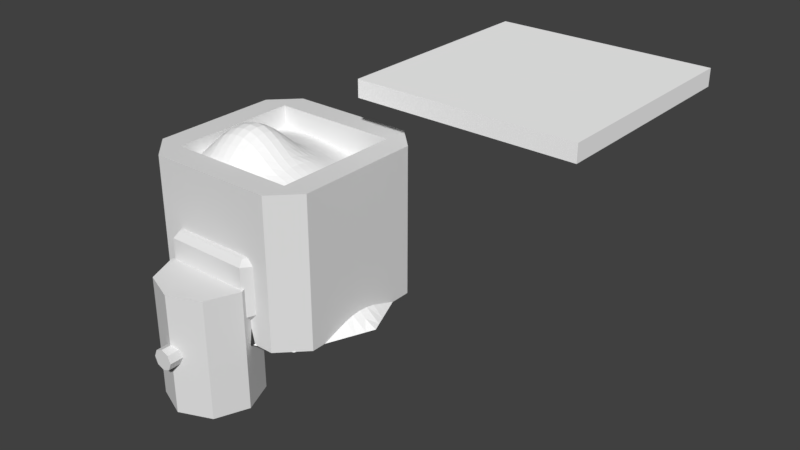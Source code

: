# Source: GO_Handheld.blend  (saved by Blender 2.77.0; exported with 4.5.12 LTS)
import bpy
from mathutils import Matrix  # noqa: F401  (used for matrix-valued properties, if any)

bpy.ops.wm.read_factory_settings(use_empty=True)
scene = bpy.context.scene
scene.name = 'Scene'

# ---- collections
col_collection_1 = bpy.data.collections.new('Collection 1'); scene.collection.children.link(col_collection_1)

# ---- materials (node trees are filled in below, after node groups)
mat_whiteboard = bpy.data.materials.new('whiteboard')
mat_whiteboard.alpha_threshold = 0.0
mat_whiteboard.roughness = 0.5
mat_wood = bpy.data.materials.new('wood')
mat_brush = bpy.data.materials.new('brush')
mat_brush.alpha_threshold = 0.0
mat_brush.roughness = 0.5

# ---- material node trees
mat_whiteboard.use_nodes = True; mat_whiteboard.node_tree.nodes.clear()
_N = mat_whiteboard.node_tree.nodes; _L = mat_whiteboard.node_tree.links
n0 = _N.new('ShaderNodeOutputMaterial'); n0.name = 'Material Output'; n0.location = (300, 300)
n1 = _N.new('ShaderNodeBsdfDiffuse'); n1.name = 'Diffuse BSDF'; n1.location = (10, 300)
n1.inputs[0].default_value = (1.0, 1.0, 1.0, 1.0)
_L.new(n1.outputs[0], n0.inputs[0])
n0.is_active_output = True
mat_brush.use_nodes = True; mat_brush.node_tree.nodes.clear()
_N = mat_brush.node_tree.nodes; _L = mat_brush.node_tree.links
n0 = _N.new('ShaderNodeOutputMaterial'); n0.name = 'Material Output'; n0.location = (300, 300)
n1 = _N.new('ShaderNodeBsdfDiffuse'); n1.name = 'Diffuse BSDF'; n1.location = (10, 300)
n1.inputs[0].default_value = (0.04203, 0.04203, 0.04203, 1.0)
_L.new(n1.outputs[0], n0.inputs[0])
n0.is_active_output = True

# ---- world
world_world = bpy.data.worlds.new('World'); scene.world = world_world
world_world.color = (0.05088, 0.05088, 0.05088)
world_world.use_sun_shadow = False
world_world.sun_shadow_jitter_overblur = 0.0
world_world.cycles.sampling_method = 'MANUAL'

# ---- meshes
me_cone = bpy.data.meshes.new('Cone')
me_cone.from_pydata([(-3.725e-09, 0.0, 0.0), (0.05296, 0.9662, 0.0), (0.7601, 0.6733, 0.0), (1.053, -0.03383, 0.0), (0.7601, -0.7409, 0.0), (0.05296, -1.034, 0.0), (-0.6541, -0.7409, 0.0), (-0.947, -0.03383, 0.0), (-0.6541, 0.6733, 0.0), (-0.6541, 0.6733, 4.482e-05), (-0.947, -0.03383, 4.482e-05), (-0.6541, -0.7409, 4.482e-05), (0.05296, -1.034, 4.482e-05), (0.76, -0.7409, 4.482e-05), (1.053, -0.03383, 4.482e-05), (0.76, 0.6733, 4.482e-05), (0.05296, 0.9662, 4.482e-05), (-0.6907, 0.5849, 4.482e-05), (-0.7274, 0.4965, 4.482e-05), (-0.764, 0.4081, 4.482e-05), (-0.8006, 0.3197, 4.482e-05), (-0.5657, 0.7099, 4.482e-05), (-0.5712, 0.5903, 0.1094), (-0.5852, 0.4751, 0.2051), (-0.6109, 0.3653, 0.2735), (-0.6476, 0.2594, 0.3008), (-0.4774, 0.7465, 4.482e-05), (-0.4575, 0.6029, 0.2051), (-0.4601, 0.4704, 0.3935), (-0.4797, 0.342, 0.5487), (-0.5175, 0.2163, 0.6134), (-0.389, 0.7831, 4.482e-05), (-0.3499, 0.6264, 0.2735), (-0.3409, 0.4808, 0.5487), (-0.3417, 0.3256, 0.7675), (-0.3715, 0.1688, 0.8509), (-0.9104, -0.1222, 4.482e-05), (-0.8738, -0.2106, 4.482e-05), (-0.8372, -0.299, 4.482e-05), (-0.8006, -0.3874, 4.482e-05), (-0.9104, 0.05456, 4.482e-05), (-0.8296, -0.0338, 0.1094), (-0.7576, -0.1216, 0.2051), (-0.6971, -0.2119, 0.2735), (-0.6476, -0.31, 0.3008), (-0.8738, 0.1429, 4.482e-05), (-0.7576, 0.05909, 0.2051), (-0.6624, -0.01818, 0.3935), (-0.5815, -0.1002, 0.5487), (-0.5175, -0.205, 0.6134), (-0.8372, 0.2313, 4.482e-05), (-0.6971, 0.1573, 0.2735), (-0.5815, 0.09608, 0.5487), (-0.4648, 0.0284, 0.7675), (-0.3715, -0.08379, 0.8509), (-0.5657, -0.7775, 4.482e-05), (-0.4774, -0.8141, 4.482e-05), (-0.389, -0.8508, 4.482e-05), (-0.3006, -0.8874, 4.482e-05), (-0.6907, -0.6525, 4.482e-05), (-0.5712, -0.6579, 0.1094), (-0.4575, -0.6654, 0.2051), (-0.3499, -0.6809, 0.2735), (-0.245, -0.7126, 0.3008), (-0.7274, -0.5641, 4.482e-05), (-0.5852, -0.5376, 0.2051), (-0.4601, -0.5067, 0.3935), (-0.3409, -0.485, 0.5487), (-0.2195, -0.5029, 0.6134), (-0.764, -0.4758, 4.482e-05), (-0.6109, -0.4199, 0.2735), (-0.4797, -0.3462, 0.5487), (-0.3417, -0.2688, 0.7675), (-0.1929, -0.2624, 0.8509), (0.1413, -0.9972, 4.482e-05), (0.2297, -0.9606, 4.482e-05), (0.3181, -0.924, 4.482e-05), (0.4065, -0.8874, 4.482e-05), (-0.03543, -0.9972, 4.482e-05), (0.05291, -0.9164, 0.1094), (0.1393, -0.8377, 0.2051), (0.2273, -0.7671, 0.2735), (0.3244, -0.7126, 0.3008), (-0.1238, -0.9606, 4.482e-05), (-0.04142, -0.8377, 0.2051), (0.02847, -0.7091, 0.3935), (0.1014, -0.5868, 0.5487), (0.2018, -0.5029, 0.6134), (-0.2122, -0.924, 4.482e-05), (-0.1419, -0.7671, 0.2735), (-0.09491, -0.5868, 0.5487), (-0.04446, -0.3919, 0.7675), (0.05975, -0.2624, 0.8509), (0.7967, -0.6525, 4.482e-05), (0.8333, -0.5641, 4.482e-05), (0.8699, -0.4758, 4.482e-05), (0.9065, -0.3874, 4.482e-05), (0.6717, -0.7775, 4.482e-05), (0.677, -0.6579, 0.1094), (0.6831, -0.5376, 0.2051), (0.6964, -0.4199, 0.2735), (0.727, -0.31, 0.3008), (0.5833, -0.8141, 4.482e-05), (0.5553, -0.6654, 0.2051), (0.517, -0.5067, 0.3935), (0.4861, -0.3462, 0.5487), (0.4997, -0.205, 0.6134), (0.4949, -0.8508, 4.482e-05), (0.4353, -0.6809, 0.2735), (0.3473, -0.485, 0.5487), (0.2527, -0.2688, 0.7675), (0.2384, -0.08379, 0.8509), (1.016, 0.05456, 4.482e-05), (0.9797, 0.1429, 4.482e-05), (0.9431, 0.2313, 4.482e-05), (0.9065, 0.3197, 4.482e-05), (1.016, -0.1222, 4.482e-05), (0.9355, -0.0338, 0.1094), (0.8554, 0.05909, 0.2051), (0.7825, 0.1573, 0.2735), (0.727, 0.2594, 0.3008), (0.9797, -0.2106, 4.482e-05), (0.8554, -0.1216, 0.2051), (0.7194, -0.01818, 0.3935), (0.588, 0.09608, 0.5487), (0.4997, 0.2163, 0.6134), (0.9431, -0.299, 4.482e-05), (0.7825, -0.2119, 0.2735), (0.588, -0.1002, 0.5487), (0.3758, 0.0284, 0.7675), (0.2384, 0.1688, 0.8509), (0.6717, 0.7099, 4.482e-05), (0.5833, 0.7465, 4.482e-05), (0.4949, 0.7831, 4.482e-05), (0.4065, 0.8197, 4.482e-05), (0.7967, 0.5849, 4.482e-05), (0.677, 0.5903, 0.1094), (0.5553, 0.6029, 0.2051), (0.4353, 0.6264, 0.2735), (0.3244, 0.662, 0.3008), (0.8333, 0.4965, 4.482e-05), (0.6831, 0.4751, 0.2051), (0.517, 0.4704, 0.3935), (0.3473, 0.4808, 0.5487), (0.2018, 0.5143, 0.6134), (0.8699, 0.4081, 4.482e-05), (0.6964, 0.3653, 0.2735), (0.4861, 0.342, 0.5487), (0.2527, 0.3256, 0.7675), (0.05975, 0.3474, 0.8509), (-0.03543, 0.9295, 4.482e-05), (-0.1238, 0.8929, 4.482e-05), (-0.2122, 0.8563, 4.482e-05), (-0.3006, 0.8197, 4.482e-05), (0.1413, 0.9295, 4.482e-05), (0.05291, 0.8488, 0.1094), (-0.04142, 0.7752, 0.2051), (-0.1419, 0.7125, 0.2735), (-0.245, 0.662, 0.3008), (0.2297, 0.8929, 4.482e-05), (0.1393, 0.7752, 0.2051), (0.02847, 0.6727, 0.3935), (-0.09491, 0.5827, 0.5487), (-0.2195, 0.5143, 0.6134), (0.3181, 0.8563, 4.482e-05), (0.2273, 0.7125, 0.2735), (0.1014, 0.5827, 0.5487), (-0.04446, 0.4487, 0.7675), (-0.1929, 0.3474, 0.8509), (-0.3144, -0.04203, 0.923), (-0.1793, -0.1771, 0.923), (0.01177, -0.1771, 0.923), (0.1469, -0.04203, 0.923), (0.1469, 0.149, 0.923), (0.01177, 0.2841, 0.923), (-0.1793, 0.2841, 0.923), (-0.3144, 0.149, 0.923), (-0.2495, -0.1079, 0.9188), (-0.08646, -0.1754, 0.9188), (0.07662, -0.1079, 0.9188), (0.1442, 0.05523, 0.9188), (0.07662, 0.2183, 0.9188), (-0.08646, 0.2859, 0.9188), (-0.2495, 0.2183, 0.9188), (-0.3171, 0.05523, 0.9188), (-0.1038, 0.00434, 1.062), (-0.06133, 0.02379, 1.063), (-0.04314, 0.06635, 1.063), (-0.05887, 0.1109, 1.061), (-0.1033, 0.1328, 1.058), (-0.1519, 0.1147, 1.056), (-0.1715, 0.06585, 1.056), (-0.1495, 0.01994, 1.059)], [], [(0, 1, 2), (2, 15, 135, 140, 145, 115, 114, 113, 112, 14, 3), (0, 2, 3), (3, 14, 116, 121, 126, 96, 95, 94, 93, 13, 4), (0, 3, 4), (4, 13, 97, 102, 107, 77, 76, 75, 74, 12, 5), (0, 4, 5), (5, 12, 78, 83, 88, 58, 57, 56, 55, 11, 6), (0, 5, 6), (6, 11, 59, 64, 69, 39, 38, 37, 36, 10, 7), (0, 6, 7), (7, 10, 40, 45, 50, 20, 19, 18, 17, 9, 8), (0, 7, 8), (0, 8, 1), (1, 16, 154, 159, 164, 134, 133, 132, 131, 15, 2), (9, 17, 22, 21), (17, 18, 23, 22), (18, 19, 24, 23), (19, 20, 25, 24), (21, 22, 27, 26), (22, 23, 28, 27), (23, 24, 29, 28), (24, 25, 30, 29), (26, 27, 32, 31), (27, 28, 33, 32), (28, 29, 34, 33), (29, 30, 35, 34), (31, 32, 158, 153), (32, 33, 163, 158), (33, 34, 168, 163), (72, 73, 170, 177, 169, 54), (10, 36, 41, 40), (36, 37, 42, 41), (37, 38, 43, 42), (38, 39, 44, 43), (40, 41, 46, 45), (41, 42, 47, 46), (42, 43, 48, 47), (43, 44, 49, 48), (45, 46, 51, 50), (46, 47, 52, 51), (47, 48, 53, 52), (48, 49, 54, 53), (50, 51, 25, 20), (51, 52, 30, 25), (52, 53, 35, 30), (34, 35, 176, 183, 175, 168), (11, 55, 60, 59), (55, 56, 61, 60), (56, 57, 62, 61), (57, 58, 63, 62), (59, 60, 65, 64), (60, 61, 66, 65), (61, 62, 67, 66), (62, 63, 68, 67), (64, 65, 70, 69), (65, 66, 71, 70), (66, 67, 72, 71), (67, 68, 73, 72), (69, 70, 44, 39), (70, 71, 49, 44), (71, 72, 54, 49), (91, 92, 171, 178, 170, 73), (12, 74, 79, 78), (74, 75, 80, 79), (75, 76, 81, 80), (76, 77, 82, 81), (78, 79, 84, 83), (79, 80, 85, 84), (80, 81, 86, 85), (81, 82, 87, 86), (83, 84, 89, 88), (84, 85, 90, 89), (85, 86, 91, 90), (86, 87, 92, 91), (88, 89, 63, 58), (89, 90, 68, 63), (90, 91, 73, 68), (110, 111, 172, 179, 171, 92), (13, 93, 98, 97), (93, 94, 99, 98), (94, 95, 100, 99), (95, 96, 101, 100), (97, 98, 103, 102), (98, 99, 104, 103), (99, 100, 105, 104), (100, 101, 106, 105), (102, 103, 108, 107), (103, 104, 109, 108), (104, 105, 110, 109), (105, 106, 111, 110), (107, 108, 82, 77), (108, 109, 87, 82), (109, 110, 92, 87), (129, 130, 173, 180, 172, 111), (14, 112, 117, 116), (112, 113, 118, 117), (113, 114, 119, 118), (114, 115, 120, 119), (116, 117, 122, 121), (117, 118, 123, 122), (118, 119, 124, 123), (119, 120, 125, 124), (121, 122, 127, 126), (122, 123, 128, 127), (123, 124, 129, 128), (124, 125, 130, 129), (126, 127, 101, 96), (127, 128, 106, 101), (128, 129, 111, 106), (148, 149, 174, 181, 173, 130), (15, 131, 136, 135), (131, 132, 137, 136), (132, 133, 138, 137), (133, 134, 139, 138), (135, 136, 141, 140), (136, 137, 142, 141), (137, 138, 143, 142), (138, 139, 144, 143), (140, 141, 146, 145), (141, 142, 147, 146), (142, 143, 148, 147), (143, 144, 149, 148), (145, 146, 120, 115), (146, 147, 125, 120), (147, 148, 130, 125), (167, 168, 175, 182, 174, 149), (16, 150, 155, 154), (150, 151, 156, 155), (151, 152, 157, 156), (152, 153, 158, 157), (154, 155, 160, 159), (155, 156, 161, 160), (156, 157, 162, 161), (157, 158, 163, 162), (159, 160, 165, 164), (160, 161, 166, 165), (161, 162, 167, 166), (162, 163, 168, 167), (164, 165, 139, 134), (165, 166, 144, 139), (166, 167, 149, 144), (8, 9, 21, 26, 31, 153, 152, 151, 150, 16, 1), (171, 179, 186, 185, 178), (169, 177, 192, 191, 184), (172, 180, 187, 186, 179), (173, 181, 188, 187, 180), (174, 182, 189, 188, 181), (175, 183, 190, 189, 182), (176, 184, 191, 190, 183), (53, 54, 169, 184, 176, 35), (185, 186, 187, 188, 189, 190, 191, 192), (170, 178, 185, 192, 177)])
_ca = me_cone.color_attributes.new('Col', 'BYTE_COLOR', 'CORNER')
_ca.data.foreach_set('color', [1.0, 1.0, 1.0, 1.0, 1.0, 1.0, 1.0, 1.0, 1.0, 1.0, 1.0, 1.0, 1.0, 1.0, 1.0, 1.0, 1.0, 1.0, 1.0, 1.0, 1.0, 1.0, 1.0, 1.0, 1.0, 1.0, 1.0, 1.0, 1.0, 1.0, 1.0, 1.0, 1.0, 1.0, 1.0, 1.0, 1.0, 1.0, 1.0, 1.0, 1.0, 1.0, 1.0, 1.0, 1.0, 1.0, 1.0, 1.0, 1.0, 1.0, 1.0, 1.0, 1.0, 1.0, 1.0, 1.0, 1.0, 1.0, 1.0, 1.0, 1.0, 1.0, 1.0, 1.0, 1.0, 1.0, 1.0, 1.0, 1.0, 1.0, 1.0, 1.0, 1.0, 1.0, 1.0, 1.0, 1.0, 1.0, 1.0, 1.0, 1.0, 1.0, 1.0, 1.0, 1.0, 1.0, 1.0, 1.0, 1.0, 1.0, 1.0, 1.0, 1.0, 1.0, 1.0, 1.0, 1.0, 1.0, 1.0, 1.0, 1.0, 1.0, 1.0, 1.0, 1.0, 1.0, 1.0, 1.0, 1.0, 1.0, 1.0, 1.0, 1.0, 1.0, 1.0, 1.0, 1.0, 1.0, 1.0, 1.0, 1.0, 1.0, 1.0, 1.0, 1.0, 1.0, 1.0, 1.0, 1.0, 1.0, 1.0, 1.0, 1.0, 1.0, 1.0, 1.0, 1.0, 1.0, 1.0, 1.0, 1.0, 1.0, 1.0, 1.0, 1.0, 1.0, 1.0, 1.0, 1.0, 1.0, 1.0, 1.0, 1.0, 1.0, 1.0, 1.0, 1.0, 1.0, 1.0, 1.0, 1.0, 1.0, 1.0, 1.0, 1.0, 1.0, 1.0, 1.0, 1.0, 1.0, 1.0, 1.0, 1.0, 1.0, 1.0, 1.0, 1.0, 1.0, 1.0, 1.0, 1.0, 1.0, 1.0, 1.0, 1.0, 1.0, 1.0, 1.0, 1.0, 1.0, 1.0, 1.0, 1.0, 1.0, 1.0, 1.0, 1.0, 1.0, 1.0, 1.0, 1.0, 1.0, 1.0, 1.0, 1.0, 1.0, 1.0, 1.0, 1.0, 1.0, 1.0, 1.0, 1.0, 1.0, 1.0, 1.0, 1.0, 1.0, 1.0, 1.0, 1.0, 1.0, 1.0, 1.0, 1.0, 1.0, 1.0, 1.0, 1.0, 1.0, 1.0, 1.0, 1.0, 1.0, 1.0, 1.0, 1.0, 1.0, 1.0, 1.0, 1.0, 1.0, 1.0, 1.0, 1.0, 1.0, 1.0, 1.0, 1.0, 1.0, 1.0, 1.0, 1.0, 1.0, 1.0, 1.0, 1.0, 1.0, 1.0, 1.0, 1.0, 1.0, 1.0, 1.0, 1.0, 1.0, 1.0, 1.0, 1.0, 1.0, 1.0, 1.0, 1.0, 1.0, 1.0, 1.0, 1.0, 1.0, 1.0, 1.0, 1.0, 1.0, 1.0, 1.0, 1.0, 1.0, 1.0, 1.0, 1.0, 1.0, 1.0, 1.0, 1.0, 1.0, 1.0, 1.0, 1.0, 1.0, 1.0, 1.0, 1.0, 1.0, 1.0, 1.0, 1.0, 1.0, 1.0, 1.0, 1.0, 1.0, 1.0, 1.0, 1.0, 1.0, 1.0, 1.0, 1.0, 1.0, 1.0, 1.0, 1.0, 1.0, 1.0, 1.0, 1.0, 1.0, 1.0, 1.0, 1.0, 1.0, 1.0, 1.0, 1.0, 1.0, 1.0, 1.0, 1.0, 1.0, 1.0, 1.0, 1.0, 1.0, 1.0, 1.0, 1.0, 1.0, 1.0, 1.0, 1.0, 1.0, 1.0, 1.0, 1.0, 1.0, 1.0, 1.0, 1.0, 1.0, 1.0, 1.0, 1.0, 1.0, 1.0, 1.0, 1.0, 1.0, 1.0, 1.0, 1.0, 1.0, 1.0, 1.0, 1.0, 1.0, 1.0, 1.0, 1.0, 1.0, 1.0, 1.0, 1.0, 1.0, 1.0, 1.0, 1.0, 1.0, 1.0, 1.0, 1.0, 1.0, 1.0, 1.0, 1.0, 1.0, 1.0, 1.0, 1.0, 1.0, 1.0, 1.0, 1.0, 1.0, 1.0, 1.0, 1.0, 1.0, 1.0, 1.0, 1.0, 1.0, 1.0, 1.0, 1.0, 1.0, 1.0, 1.0, 1.0, 1.0, 1.0, 1.0, 1.0, 1.0, 1.0, 1.0, 1.0, 1.0, 1.0, 1.0, 1.0, 1.0, 1.0, 1.0, 1.0, 1.0, 1.0, 1.0, 1.0, 1.0, 1.0, 1.0, 1.0, 1.0, 1.0, 1.0, 1.0, 1.0, 1.0, 1.0, 1.0, 1.0, 1.0, 1.0, 1.0, 1.0, 1.0, 1.0, 1.0, 1.0, 1.0, 1.0, 1.0, 1.0, 1.0, 1.0, 1.0, 1.0, 1.0, 1.0, 1.0, 1.0, 1.0, 1.0, 1.0, 1.0, 1.0, 1.0, 1.0, 1.0, 1.0, 1.0, 1.0, 1.0, 1.0, 1.0, 1.0, 1.0, 1.0, 1.0, 1.0, 1.0, 1.0, 1.0, 1.0, 1.0, 1.0, 1.0, 1.0, 1.0, 1.0, 1.0, 1.0, 1.0, 1.0, 1.0, 1.0, 1.0, 1.0, 1.0, 1.0, 1.0, 1.0, 1.0, 1.0, 1.0, 1.0, 1.0, 1.0, 1.0, 1.0, 1.0, 1.0, 1.0, 1.0, 1.0, 1.0, 1.0, 1.0, 1.0, 1.0, 1.0, 1.0, 1.0, 1.0, 1.0, 1.0, 1.0, 1.0, 1.0, 1.0, 1.0, 1.0, 1.0, 1.0, 1.0, 1.0, 1.0, 1.0, 1.0, 1.0, 1.0, 1.0, 1.0, 1.0, 1.0, 1.0, 1.0, 1.0, 1.0, 1.0, 1.0, 1.0, 1.0, 1.0, 1.0, 1.0, 1.0, 1.0, 1.0, 1.0, 1.0, 1.0, 1.0, 1.0, 1.0, 1.0, 1.0, 1.0, 1.0, 1.0, 1.0, 1.0, 1.0, 1.0, 1.0, 1.0, 1.0, 1.0, 1.0, 1.0, 1.0, 1.0, 1.0, 1.0, 1.0, 1.0, 1.0, 1.0, 1.0, 1.0, 1.0, 1.0, 1.0, 1.0, 1.0, 1.0, 1.0, 1.0, 1.0, 1.0, 1.0, 1.0, 1.0, 1.0, 1.0, 1.0, 1.0, 1.0, 1.0, 1.0, 1.0, 1.0, 1.0, 1.0, 1.0, 1.0, 1.0, 1.0, 1.0, 1.0, 1.0, 1.0, 1.0, 1.0, 1.0, 1.0, 1.0, 1.0, 1.0, 1.0, 1.0, 1.0, 1.0, 1.0, 1.0, 1.0, 1.0, 1.0, 1.0, 1.0, 1.0, 1.0, 1.0, 1.0, 1.0, 1.0, 1.0, 1.0, 1.0, 1.0, 1.0, 1.0, 1.0, 1.0, 1.0, 1.0, 1.0, 1.0, 1.0, 1.0, 1.0, 1.0, 1.0, 1.0, 1.0, 1.0, 1.0, 1.0, 1.0, 1.0, 1.0, 1.0, 1.0, 1.0, 1.0, 1.0, 1.0, 1.0, 1.0, 1.0, 1.0, 1.0, 1.0, 1.0, 1.0, 1.0, 1.0, 1.0, 1.0, 1.0, 1.0, 1.0, 1.0, 1.0, 1.0, 1.0, 1.0, 1.0, 1.0, 1.0, 1.0, 1.0, 1.0, 1.0, 1.0, 1.0, 1.0, 1.0, 1.0, 1.0, 1.0, 1.0, 1.0, 1.0, 1.0, 1.0, 1.0, 1.0, 1.0, 1.0, 1.0, 1.0, 1.0, 1.0, 1.0, 1.0, 1.0, 1.0, 1.0, 1.0, 1.0, 1.0, 1.0, 1.0, 1.0, 1.0, 1.0, 1.0, 1.0, 1.0, 1.0, 1.0, 1.0, 1.0, 1.0, 1.0, 1.0, 1.0, 1.0, 1.0, 1.0, 1.0, 1.0, 1.0, 1.0, 1.0, 1.0, 1.0, 1.0, 1.0, 1.0, 1.0, 1.0, 1.0, 1.0, 1.0, 1.0, 1.0, 1.0, 1.0, 1.0, 1.0, 1.0, 1.0, 1.0, 1.0, 1.0, 1.0, 1.0, 1.0, 1.0, 1.0, 1.0, 1.0, 1.0, 1.0, 1.0, 1.0, 1.0, 1.0, 1.0, 1.0, 1.0, 1.0, 1.0, 1.0, 1.0, 1.0, 1.0, 1.0, 1.0, 1.0, 1.0, 1.0, 1.0, 1.0, 1.0, 1.0, 1.0, 1.0, 1.0, 1.0, 1.0, 1.0, 1.0, 1.0, 1.0, 1.0, 1.0, 1.0, 1.0, 1.0, 1.0, 1.0, 1.0, 1.0, 1.0, 1.0, 1.0, 1.0, 1.0, 1.0, 1.0, 1.0, 1.0, 1.0, 1.0, 1.0, 1.0, 1.0, 1.0, 1.0, 1.0, 1.0, 1.0, 1.0, 1.0, 1.0, 1.0, 1.0, 1.0, 1.0, 1.0, 1.0, 1.0, 1.0, 1.0, 1.0, 1.0, 1.0, 1.0, 1.0, 1.0, 1.0, 1.0, 1.0, 1.0, 1.0, 1.0, 1.0, 1.0, 1.0, 1.0, 1.0, 1.0, 1.0, 1.0, 1.0, 1.0, 1.0, 1.0, 1.0, 1.0, 1.0, 1.0, 1.0, 1.0, 1.0, 1.0, 1.0, 1.0, 1.0, 1.0, 1.0, 1.0, 1.0, 1.0, 1.0, 1.0, 1.0, 1.0, 1.0, 1.0, 1.0, 1.0, 1.0, 1.0, 1.0, 1.0, 1.0, 1.0, 1.0, 1.0, 1.0, 1.0, 1.0, 1.0, 1.0, 1.0, 1.0, 1.0, 1.0, 1.0, 1.0, 1.0, 1.0, 1.0, 1.0, 1.0, 1.0, 1.0, 1.0, 1.0, 1.0, 1.0, 1.0, 1.0, 1.0, 1.0, 1.0, 1.0, 1.0, 1.0, 1.0, 1.0, 1.0, 1.0, 1.0, 1.0, 1.0, 1.0, 1.0, 1.0, 1.0, 1.0, 1.0, 1.0, 1.0, 1.0, 1.0, 1.0, 1.0, 1.0, 1.0, 1.0, 1.0, 1.0, 1.0, 1.0, 1.0, 1.0, 1.0, 1.0, 1.0, 1.0, 1.0, 1.0, 1.0, 1.0, 1.0, 1.0, 1.0, 1.0, 1.0, 1.0, 1.0, 1.0, 1.0, 1.0, 1.0, 1.0, 1.0, 1.0, 1.0, 1.0, 1.0, 1.0, 1.0, 1.0, 1.0, 1.0, 1.0, 1.0, 1.0, 1.0, 1.0, 1.0, 1.0, 1.0, 1.0, 1.0, 1.0, 1.0, 1.0, 1.0, 1.0, 1.0, 1.0, 1.0, 1.0, 1.0, 1.0, 1.0, 1.0, 1.0, 1.0, 1.0, 1.0, 1.0, 1.0, 1.0, 1.0, 1.0, 1.0, 1.0, 1.0, 1.0, 1.0, 1.0, 1.0, 1.0, 1.0, 1.0, 1.0, 1.0, 1.0, 1.0, 1.0, 1.0, 1.0, 1.0, 1.0, 1.0, 1.0, 1.0, 1.0, 1.0, 1.0, 1.0, 1.0, 1.0, 1.0, 1.0, 1.0, 1.0, 1.0, 1.0, 1.0, 1.0, 1.0, 1.0, 1.0, 1.0, 1.0, 1.0, 1.0, 1.0, 1.0, 1.0, 1.0, 1.0, 1.0, 1.0, 1.0, 1.0, 1.0, 1.0, 1.0, 1.0, 1.0, 1.0, 1.0, 1.0, 1.0, 1.0, 1.0, 1.0, 1.0, 1.0, 1.0, 1.0, 1.0, 1.0, 1.0, 1.0, 1.0, 1.0, 1.0, 1.0, 1.0, 1.0, 1.0, 1.0, 1.0, 1.0, 1.0, 1.0, 1.0, 1.0, 1.0, 1.0, 1.0, 1.0, 1.0, 1.0, 1.0, 1.0, 1.0, 1.0, 1.0, 1.0, 1.0, 1.0, 1.0, 1.0, 1.0, 1.0, 1.0, 1.0, 1.0, 1.0, 1.0, 1.0, 1.0, 1.0, 1.0, 1.0, 1.0, 1.0, 1.0, 1.0, 1.0, 1.0, 1.0, 1.0, 1.0, 1.0, 1.0, 1.0, 1.0, 1.0, 1.0, 1.0, 1.0, 1.0, 1.0, 1.0, 1.0, 1.0, 1.0, 1.0, 1.0, 1.0, 1.0, 1.0, 0.9911, 0.9911, 0.9911, 0.9961, 1.0, 1.0, 1.0, 1.0, 1.0, 1.0, 1.0, 1.0, 1.0, 1.0, 1.0, 1.0, 1.0, 1.0, 1.0, 1.0, 1.0, 1.0, 1.0, 1.0, 1.0, 1.0, 1.0, 1.0, 1.0, 1.0, 1.0, 1.0, 1.0, 1.0, 1.0, 1.0, 1.0, 1.0, 1.0, 1.0, 1.0, 1.0, 1.0, 1.0, 1.0, 1.0, 1.0, 1.0, 1.0, 1.0, 1.0, 1.0, 1.0, 1.0, 1.0, 1.0, 1.0, 1.0, 1.0, 1.0, 1.0, 1.0, 1.0, 1.0, 1.0, 1.0, 1.0, 1.0, 1.0, 1.0, 1.0, 1.0, 1.0, 1.0, 1.0, 1.0, 1.0, 1.0, 1.0, 1.0, 1.0, 1.0, 1.0, 1.0, 1.0, 1.0, 1.0, 1.0, 1.0, 1.0, 1.0, 1.0, 1.0, 1.0, 1.0, 1.0, 1.0, 1.0, 1.0, 1.0, 1.0, 1.0, 1.0, 1.0, 1.0, 1.0, 1.0, 1.0, 1.0, 1.0, 1.0, 1.0, 1.0, 1.0, 1.0, 1.0, 1.0, 1.0, 1.0, 1.0, 1.0, 1.0, 1.0, 1.0, 1.0, 1.0, 1.0, 1.0, 1.0, 1.0, 1.0, 1.0, 1.0, 1.0, 1.0, 1.0, 1.0, 1.0, 1.0, 1.0, 1.0, 1.0, 1.0, 1.0, 1.0, 1.0, 1.0, 1.0, 1.0, 1.0, 1.0, 1.0, 1.0, 1.0, 1.0, 1.0, 1.0, 1.0, 1.0, 1.0, 1.0, 1.0, 1.0, 1.0, 1.0, 1.0, 1.0, 1.0, 1.0, 1.0, 1.0, 1.0, 1.0, 1.0, 1.0, 1.0, 1.0, 1.0, 1.0, 1.0, 1.0, 1.0, 1.0, 1.0, 1.0, 1.0, 1.0, 1.0, 1.0, 1.0, 1.0, 1.0, 1.0, 1.0, 1.0, 1.0, 1.0, 1.0, 1.0, 1.0, 1.0, 1.0, 1.0, 1.0, 1.0, 1.0, 1.0, 1.0, 1.0, 1.0, 1.0, 1.0, 1.0, 1.0, 1.0, 1.0, 1.0, 1.0, 1.0, 1.0, 1.0, 1.0, 1.0, 1.0, 1.0, 1.0, 1.0, 1.0, 1.0, 1.0, 1.0, 1.0, 1.0, 1.0, 1.0, 1.0, 1.0, 1.0, 1.0, 1.0, 1.0, 1.0, 1.0, 1.0, 1.0, 1.0, 1.0, 1.0, 1.0, 1.0, 1.0, 1.0, 1.0, 1.0, 1.0, 1.0, 1.0, 1.0, 1.0, 1.0, 1.0, 1.0, 1.0, 1.0, 1.0, 1.0, 1.0, 1.0, 1.0, 1.0, 1.0, 1.0, 1.0, 1.0, 1.0, 1.0, 1.0, 1.0, 1.0, 1.0, 1.0, 1.0, 1.0, 1.0, 1.0, 1.0, 1.0, 1.0, 1.0, 1.0, 1.0, 1.0, 1.0, 1.0, 1.0, 1.0, 1.0, 1.0, 1.0, 1.0, 1.0, 1.0, 1.0, 1.0, 1.0, 1.0, 1.0, 1.0, 1.0, 1.0, 1.0, 1.0, 1.0, 1.0, 1.0, 1.0, 1.0, 1.0, 1.0, 1.0, 1.0, 1.0, 1.0, 1.0, 1.0, 1.0, 1.0, 1.0, 1.0, 1.0, 1.0, 1.0, 1.0, 1.0, 1.0, 1.0, 1.0, 1.0, 1.0, 1.0, 1.0, 1.0, 1.0, 1.0, 1.0, 1.0, 1.0, 1.0, 1.0, 1.0, 1.0, 1.0, 1.0, 1.0, 1.0, 1.0, 1.0, 1.0, 1.0, 1.0, 1.0, 1.0, 1.0, 1.0, 1.0, 1.0, 1.0, 1.0, 1.0, 1.0, 1.0, 1.0, 1.0, 1.0, 1.0, 1.0, 1.0, 1.0, 1.0, 1.0, 1.0, 1.0, 1.0, 1.0, 1.0, 1.0, 1.0, 1.0, 1.0, 1.0, 1.0, 1.0, 1.0, 1.0, 1.0, 1.0, 1.0, 1.0, 1.0, 1.0, 1.0, 1.0, 1.0, 1.0, 1.0, 1.0, 1.0, 1.0, 1.0, 1.0, 1.0, 1.0, 1.0, 1.0, 1.0, 1.0, 1.0, 1.0, 1.0, 1.0, 1.0, 1.0, 1.0, 1.0, 1.0, 1.0, 1.0, 1.0, 1.0, 1.0, 1.0, 1.0, 1.0, 1.0, 1.0, 1.0, 1.0, 1.0, 1.0, 1.0, 1.0, 1.0, 1.0, 1.0, 1.0, 1.0, 1.0, 1.0, 1.0, 1.0, 1.0, 1.0, 1.0, 1.0, 1.0, 1.0, 1.0, 1.0, 1.0, 1.0, 1.0, 1.0, 1.0, 1.0, 1.0, 1.0, 1.0, 1.0, 1.0, 1.0, 1.0, 1.0, 1.0, 1.0, 1.0, 1.0, 1.0, 1.0, 1.0, 1.0, 1.0, 1.0, 1.0, 1.0, 1.0, 1.0, 1.0, 1.0, 1.0, 1.0, 1.0, 1.0, 1.0, 1.0, 1.0, 1.0, 1.0, 1.0, 1.0, 1.0, 1.0, 1.0, 1.0, 1.0, 1.0, 1.0, 1.0, 1.0, 1.0, 1.0, 1.0, 1.0, 1.0, 1.0, 1.0, 1.0, 1.0, 1.0, 1.0, 1.0, 1.0, 1.0, 1.0, 1.0, 1.0, 1.0, 1.0, 1.0, 1.0, 1.0, 1.0, 1.0, 1.0, 1.0, 1.0, 1.0, 1.0, 1.0, 1.0, 1.0, 1.0, 1.0, 1.0, 1.0, 1.0, 1.0, 1.0, 1.0, 1.0, 1.0, 1.0, 1.0, 1.0, 1.0, 1.0, 1.0, 1.0, 1.0, 1.0, 1.0, 1.0, 1.0, 1.0, 1.0, 1.0, 1.0, 1.0, 1.0, 1.0, 1.0, 1.0, 1.0, 1.0, 1.0, 1.0, 1.0, 1.0, 1.0, 1.0, 1.0, 1.0, 1.0, 1.0, 1.0, 1.0, 1.0, 1.0, 1.0, 1.0, 1.0, 1.0, 1.0, 1.0, 1.0, 1.0, 1.0, 1.0, 1.0, 1.0, 1.0, 1.0, 1.0, 1.0, 1.0, 1.0, 1.0, 1.0, 1.0, 1.0, 1.0, 1.0, 1.0, 1.0, 1.0, 1.0, 1.0, 1.0, 1.0, 1.0, 1.0, 1.0, 1.0, 1.0, 1.0, 1.0, 1.0, 1.0, 1.0, 1.0, 1.0, 1.0, 1.0, 1.0, 1.0, 1.0, 1.0, 1.0, 1.0, 1.0, 1.0, 1.0, 1.0, 1.0, 1.0, 1.0, 1.0, 1.0, 1.0, 1.0, 1.0, 1.0, 1.0, 1.0, 1.0, 1.0, 1.0, 1.0, 1.0, 1.0, 1.0, 1.0, 1.0, 1.0, 1.0, 1.0, 1.0, 1.0, 1.0, 1.0, 1.0, 1.0, 1.0, 1.0, 1.0, 1.0, 1.0, 1.0, 1.0, 1.0, 1.0, 1.0, 1.0, 1.0, 1.0, 1.0, 1.0, 1.0, 1.0, 1.0, 1.0, 1.0, 1.0, 1.0, 1.0, 1.0, 1.0, 1.0, 1.0, 1.0, 1.0, 1.0, 1.0, 1.0, 1.0, 1.0, 1.0, 1.0, 1.0, 1.0, 1.0, 1.0, 1.0, 1.0, 1.0, 1.0, 1.0, 1.0, 1.0, 1.0, 1.0, 1.0, 1.0, 1.0, 1.0, 1.0, 1.0, 1.0, 1.0, 1.0, 1.0, 1.0, 1.0, 1.0, 1.0, 1.0, 1.0, 1.0, 1.0, 1.0, 1.0, 1.0, 1.0, 1.0, 1.0, 1.0, 1.0, 1.0, 1.0, 1.0, 1.0, 1.0, 1.0, 1.0, 1.0, 1.0, 1.0, 1.0, 1.0, 1.0, 1.0, 1.0, 1.0, 1.0, 1.0, 1.0, 1.0, 1.0, 1.0, 1.0, 1.0, 1.0, 1.0, 1.0, 1.0, 1.0, 1.0, 1.0, 1.0, 1.0, 1.0, 1.0, 1.0, 1.0, 1.0, 1.0, 1.0, 1.0, 1.0, 1.0, 1.0, 1.0, 1.0, 1.0, 1.0, 1.0, 1.0, 1.0, 1.0, 1.0, 1.0, 1.0, 1.0, 1.0, 1.0, 1.0, 1.0, 1.0, 1.0, 1.0, 1.0, 1.0, 1.0, 1.0, 1.0, 1.0, 1.0, 1.0, 1.0, 1.0, 1.0, 1.0, 1.0, 1.0, 1.0, 1.0, 1.0, 1.0, 1.0, 1.0, 1.0, 1.0, 1.0, 1.0, 1.0, 1.0, 1.0, 1.0, 1.0, 1.0, 1.0, 1.0, 1.0, 1.0, 1.0, 1.0, 1.0, 1.0, 1.0, 1.0, 1.0, 1.0, 1.0, 1.0, 1.0, 1.0, 1.0, 1.0, 1.0, 1.0, 1.0, 1.0, 1.0, 1.0, 1.0, 1.0, 1.0, 1.0, 1.0, 1.0, 1.0, 1.0, 1.0, 1.0, 1.0, 1.0, 1.0, 1.0, 1.0, 1.0, 1.0, 1.0, 1.0, 1.0, 1.0, 1.0, 1.0, 1.0, 1.0, 1.0, 1.0, 1.0, 1.0, 1.0, 1.0, 1.0, 1.0, 1.0, 1.0, 1.0, 1.0, 1.0, 1.0, 1.0, 1.0, 1.0, 1.0, 1.0, 1.0, 1.0, 1.0, 1.0, 1.0, 1.0, 1.0, 1.0, 1.0, 1.0, 1.0, 1.0, 1.0, 1.0, 1.0, 1.0, 1.0, 1.0, 1.0, 1.0, 1.0, 1.0, 1.0, 1.0, 1.0, 1.0, 1.0, 1.0, 1.0, 1.0, 1.0, 1.0, 1.0, 1.0, 1.0, 1.0, 1.0, 1.0, 1.0, 1.0, 1.0, 1.0, 1.0, 1.0, 1.0, 1.0, 1.0, 1.0, 1.0, 1.0, 1.0, 1.0, 1.0, 1.0, 1.0, 1.0, 1.0, 1.0, 1.0, 1.0, 1.0, 1.0, 1.0, 1.0, 1.0, 1.0, 1.0, 1.0, 1.0, 1.0, 1.0, 1.0, 1.0, 1.0, 1.0, 1.0, 1.0, 1.0, 1.0, 1.0, 1.0, 1.0, 1.0, 1.0, 1.0, 1.0, 1.0, 1.0, 1.0, 1.0, 1.0, 1.0, 1.0, 1.0, 1.0, 1.0, 1.0, 1.0, 1.0, 1.0, 1.0, 1.0, 1.0, 1.0, 1.0, 1.0, 1.0, 1.0, 1.0, 1.0, 1.0, 1.0, 1.0, 1.0, 1.0, 1.0, 1.0, 1.0, 1.0, 1.0, 1.0, 1.0, 1.0, 1.0, 1.0, 1.0, 1.0, 1.0, 1.0, 1.0, 1.0, 1.0, 1.0, 1.0, 1.0, 1.0, 1.0, 1.0, 1.0, 1.0, 1.0, 1.0, 1.0, 1.0, 1.0, 1.0, 1.0, 1.0, 1.0, 0.9911, 0.9911, 0.9911, 0.9961, 1.0, 1.0, 1.0, 1.0, 1.0, 1.0, 1.0, 1.0, 1.0, 1.0, 1.0, 1.0, 1.0, 1.0, 1.0, 1.0, 1.0, 1.0, 1.0, 1.0, 1.0, 1.0, 1.0, 1.0, 1.0, 1.0, 1.0, 1.0, 1.0, 1.0, 1.0, 1.0, 1.0, 1.0, 1.0, 1.0, 1.0, 1.0, 1.0, 1.0, 1.0, 1.0, 1.0, 1.0, 1.0, 1.0, 1.0, 1.0, 1.0, 1.0, 1.0, 1.0, 1.0, 1.0, 1.0, 1.0, 1.0, 1.0, 1.0, 1.0, 1.0, 1.0, 1.0, 1.0, 1.0, 1.0, 1.0, 1.0, 1.0, 1.0, 1.0, 1.0, 1.0, 1.0, 1.0, 1.0, 1.0, 1.0, 1.0, 1.0, 1.0, 1.0, 1.0, 1.0, 1.0, 1.0, 1.0, 1.0, 1.0, 1.0, 1.0, 1.0, 1.0, 1.0, 1.0, 1.0, 1.0, 1.0, 1.0, 1.0, 1.0, 1.0, 1.0, 1.0, 1.0, 1.0, 1.0, 1.0, 1.0, 1.0, 1.0, 1.0, 1.0, 1.0, 1.0, 1.0, 1.0, 1.0, 1.0, 1.0, 1.0, 1.0, 1.0, 1.0, 1.0, 1.0, 1.0, 1.0, 1.0, 1.0, 1.0, 1.0, 1.0, 1.0, 1.0, 1.0, 1.0, 1.0, 1.0, 1.0, 1.0, 1.0, 1.0, 1.0, 1.0, 1.0, 1.0, 1.0, 1.0, 1.0, 1.0, 1.0, 1.0, 1.0, 1.0, 1.0, 1.0, 1.0, 1.0, 1.0, 1.0, 1.0, 1.0, 1.0, 1.0, 1.0, 1.0, 1.0, 1.0, 1.0, 1.0, 1.0, 1.0, 1.0, 1.0, 1.0, 1.0, 1.0, 1.0, 1.0, 1.0, 1.0, 1.0, 1.0, 1.0, 1.0, 1.0, 1.0, 1.0, 1.0, 1.0, 1.0, 1.0, 1.0, 1.0, 1.0, 1.0, 1.0, 1.0, 1.0, 1.0, 1.0, 1.0, 1.0, 1.0, 1.0, 1.0, 1.0, 1.0, 1.0, 1.0, 1.0, 1.0, 1.0, 1.0, 1.0, 1.0, 1.0, 1.0, 1.0, 1.0, 1.0, 1.0, 1.0, 1.0, 1.0, 1.0, 1.0, 1.0, 1.0, 1.0, 1.0, 1.0, 1.0, 1.0, 1.0, 1.0, 1.0, 1.0, 1.0, 1.0, 1.0, 1.0, 1.0, 1.0, 1.0, 1.0, 1.0, 1.0, 1.0, 1.0, 1.0, 1.0, 1.0, 1.0, 1.0, 1.0, 1.0, 1.0, 1.0, 1.0, 1.0, 1.0, 1.0, 1.0, 1.0, 1.0, 1.0, 1.0, 1.0, 1.0, 1.0, 1.0, 1.0, 1.0, 1.0, 1.0, 1.0, 1.0, 1.0, 1.0, 1.0, 1.0, 1.0, 1.0, 1.0, 1.0, 1.0, 1.0, 1.0, 1.0, 1.0, 1.0, 1.0, 1.0, 1.0, 1.0, 1.0, 1.0, 1.0, 0.9911, 0.9911, 0.9911, 0.9961, 0.9911, 0.9911, 0.9911, 0.9961, 0.9911, 0.9911, 0.9911, 0.9961, 1.0, 1.0, 1.0, 1.0, 1.0, 1.0, 1.0, 1.0, 1.0, 1.0, 1.0, 1.0, 1.0, 1.0, 1.0, 1.0, 1.0, 1.0, 1.0, 1.0, 1.0, 1.0, 1.0, 1.0, 1.0, 1.0, 1.0, 1.0, 1.0, 1.0, 1.0, 1.0, 1.0, 1.0, 1.0, 1.0, 1.0, 1.0, 1.0, 1.0, 1.0, 1.0, 1.0, 1.0, 1.0, 1.0, 1.0, 1.0, 1.0, 1.0, 1.0, 1.0, 1.0, 1.0, 1.0, 1.0, 1.0, 1.0, 1.0, 1.0, 1.0, 1.0, 1.0, 1.0, 0.9911, 0.9911, 0.9911, 0.9961, 0.9911, 0.9911, 0.9911, 0.9961, 0.9911, 0.9911, 0.9911, 0.9961, 1.0, 1.0, 1.0, 1.0, 1.0, 1.0, 1.0, 1.0, 1.0, 1.0, 1.0, 1.0, 0.9911, 0.9911, 0.9911, 0.9961, 0.9911, 0.9911, 0.9911, 0.9961, 0.9911, 0.9911, 0.9911, 0.9961, 1.0, 1.0, 1.0, 1.0, 1.0, 1.0, 1.0, 1.0, 1.0, 1.0, 1.0, 1.0, 1.0, 1.0, 1.0, 1.0, 1.0, 1.0, 1.0, 1.0, 1.0, 1.0, 1.0, 1.0, 1.0, 1.0, 1.0, 1.0, 1.0, 1.0, 1.0, 1.0, 1.0, 1.0, 1.0, 1.0, 1.0, 1.0, 1.0, 1.0, 1.0, 1.0, 1.0, 1.0, 0.9911, 0.9911, 0.9911, 0.9961, 0.9911, 0.9911, 0.9911, 0.9961, 0.9911, 0.9911, 0.9911, 0.9961, 0.9911, 0.9911, 0.9911, 0.9961, 0.9911, 0.9911, 0.9911, 0.9961, 0.9911, 0.9911, 0.9911, 0.9961, 0.9911, 0.9911, 0.9911, 0.9961, 0.9911, 0.9911, 0.9911, 0.9961, 1.0, 1.0, 1.0, 1.0, 0.9911, 0.9911, 0.9911, 0.9961, 0.9911, 0.9911, 0.9911, 0.9961, 0.9911, 0.9911, 0.9911, 0.9961, 1.0, 1.0, 1.0, 1.0])
me_cone.materials.append(mat_whiteboard)
me_cone.use_remesh_preserve_volume = False
me_cone.use_remesh_preserve_attributes = False
me_cone.use_mirror_vertex_groups = False
me_cone.update()
me_cube_003 = bpy.data.meshes.new('Cube.003')
me_cube_003.from_pydata([(-0.7221, -0.7221, 1.453), (-0.7221, 0.7221, 1.423), (0.7221, 0.7221, 1.324), (0.7221, -0.7221, 1.428), (-0.7221, -0.7221, 0.2457), (-0.7221, 0.7221, 0.2294), (0.7221, 0.7221, 0.219), (0.7221, -0.7221, 0.2338), (-0.7221, 1.196e-07, 1.525), (0.0, 0.7221, 1.405), (0.7221, 1.196e-07, 1.439), (0.0, -0.7221, 1.584), (0.0, 1.196e-07, 1.757), (-0.7221, 0.361, 1.484), (0.361, 0.7221, 1.356), (0.7221, -0.361, 1.464), (-0.361, -0.7221, 1.586), (-0.7221, -0.361, 1.537), (-0.361, 0.7221, 1.436), (0.7221, 0.361, 1.375), (0.361, -0.7221, 1.492), (0.0, 0.361, 1.521), (0.0, -0.361, 1.853), (-0.361, 1.196e-07, 1.752), (0.361, 1.196e-07, 1.573), (0.361, -0.361, 1.597), (-0.361, -0.361, 1.846), (-0.361, 0.361, 1.538), (0.361, 0.361, 1.453), (-0.7221, 0.5416, 1.453), (0.5416, 0.7221, 1.334), (0.7221, -0.5415, 1.449), (-0.5416, -0.7221, 1.515), (-0.7221, -0.1805, 1.545), (-0.1805, 0.7221, 1.424), (0.7221, 0.1805, 1.408), (0.1805, -0.7221, 1.525), (0.0, 0.5416, 1.46), (0.0, -0.1805, 1.86), (-0.5416, 1.196e-07, 1.645), (0.1805, 1.196e-07, 1.657), (-0.7221, 0.1805, 1.507), (0.1805, 0.7221, 1.381), (0.7221, -0.1805, 1.459), (-0.1805, -0.7221, 1.606), (-0.7221, -0.5415, 1.498), (-0.5416, 0.7221, 1.435), (0.7221, 0.5416, 1.345), (0.5416, -0.7221, 1.458), (0.0, 0.1805, 1.607), (0.0, -0.5415, 1.752), (-0.1805, 1.196e-07, 1.788), (0.5416, 1.196e-07, 1.504), (0.361, -0.1805, 1.601), (0.361, -0.5415, 1.551), (0.1805, -0.361, 1.726), (0.5416, -0.361, 1.529), (-0.361, -0.1805, 1.854), (-0.361, -0.5415, 1.75), (-0.5416, -0.361, 1.703), (-0.1805, -0.361, 1.894), (-0.361, 0.5416, 1.486), (-0.361, 0.1805, 1.614), (-0.5416, 0.361, 1.518), (-0.1805, 0.361, 1.537), (0.361, 0.5416, 1.401), (0.361, 0.1805, 1.517), (0.1805, 0.361, 1.492), (0.5416, 0.361, 1.41), (0.5416, 0.1805, 1.458), (0.1805, 0.1805, 1.561), (0.1805, 0.5416, 1.433), (-0.1805, 0.1805, 1.628), (-0.5416, 0.1805, 1.559), (-0.5416, 0.5416, 1.476), (-0.1805, -0.5415, 1.786), (-0.5416, -0.5415, 1.632), (-0.5416, -0.1805, 1.711), (0.5416, -0.5415, 1.5), (0.1805, -0.5415, 1.646), (0.1805, -0.1805, 1.732), (0.5416, -0.1805, 1.528), (-0.1805, -0.1805, 1.901), (-0.1805, 0.5416, 1.479), (0.5416, 0.5416, 1.368), (-0.7221, 0.6318, 1.437), (0.6318, 0.7221, 1.327), (0.7221, -0.6318, 1.438), (-0.6318, -0.7221, 1.477), (-0.7221, -0.09026, 1.537), (-0.09026, 0.7221, 1.415), (0.7221, 0.09026, 1.425), (0.09026, -0.7221, 1.556), (0.0, 0.6318, 1.432), (0.0, -0.09026, 1.821), (-0.6318, 1.196e-07, 1.58), (0.09026, 1.196e-07, 1.713), (-0.7221, 0.2708, 1.497), (0.2708, 0.7221, 1.368), (0.7221, -0.2708, 1.464), (-0.2708, -0.7221, 1.601), (-0.7221, -0.4513, 1.522), (-0.4513, 0.7221, 1.437), (0.7221, 0.4513, 1.359), (0.4513, -0.7221, 1.475), (0.0, 0.2708, 1.553), (0.0, -0.4513, 1.817), (-0.2708, 1.196e-07, 1.776), (0.4513, 1.196e-07, 1.54), (0.361, -0.09026, 1.59), (0.361, -0.4513, 1.579), (0.09026, -0.361, 1.798), (0.4513, -0.361, 1.563), (-0.361, -0.09026, 1.813), (-0.361, -0.4513, 1.813), (-0.6318, -0.361, 1.615), (-0.2708, -0.361, 1.88), (-0.361, 0.6318, 1.46), (-0.361, 0.2708, 1.564), (-0.6318, 0.361, 1.503), (-0.2708, 0.361, 1.54), (0.361, 0.6318, 1.377), (0.361, 0.2708, 1.484), (0.09026, 0.361, 1.508), (0.4513, 0.361, 1.431), (-0.7221, 0.4513, 1.469), (0.4513, 0.7221, 1.344), (0.7221, -0.4513, 1.459), (-0.4513, -0.7221, 1.554), (-0.7221, -0.2708, 1.545), (-0.2708, 0.7221, 1.432), (0.7221, 0.2708, 1.392), (0.2708, -0.7221, 1.505), (0.0, 0.4513, 1.49), (0.0, -0.2708, 1.867), (-0.4513, 1.196e-07, 1.706), (0.2708, 1.196e-07, 1.606), (-0.7221, 0.09026, 1.515), (0.09026, 0.7221, 1.393), (0.7221, -0.09026, 1.451), (-0.09026, -0.7221, 1.601), (-0.7221, -0.6318, 1.473), (-0.6318, 0.7221, 1.43), (0.7221, 0.6318, 1.333), (0.6318, -0.7221, 1.442), (0.0, 0.09026, 1.682), (0.0, -0.6318, 1.669), (-0.09026, 1.196e-07, 1.784), (0.6318, 1.196e-07, 1.47), (0.361, -0.2708, 1.604), (0.361, -0.6318, 1.521), (0.2708, -0.361, 1.654), (0.6318, -0.361, 1.495), (-0.361, -0.2708, 1.861), (-0.361, -0.6318, 1.67), (-0.4513, -0.361, 1.784), (-0.09026, -0.361, 1.888), (-0.361, 0.4513, 1.512), (-0.361, 0.09026, 1.682), (-0.4513, 0.361, 1.53), (-0.09026, 0.361, 1.529), (0.361, 0.4513, 1.426), (0.361, 0.09026, 1.547), (0.2708, 0.361, 1.473), (0.6318, 0.361, 1.391), (0.5416, 0.2708, 1.433), (0.5416, 0.09026, 1.483), (0.4513, 0.1805, 1.489), (0.6318, 0.1805, 1.431), (0.1805, 0.2708, 1.526), (0.1805, 0.09026, 1.606), (0.09026, 0.1805, 1.584), (0.2708, 0.1805, 1.541), (0.1805, 0.6318, 1.406), (0.1805, 0.4513, 1.462), (0.09026, 0.5416, 1.448), (0.2708, 0.5416, 1.417), (-0.1805, 0.2708, 1.568), (-0.1805, 0.09026, 1.708), (-0.2708, 0.1805, 1.625), (-0.09026, 0.1805, 1.621), (-0.5416, 0.2708, 1.537), (-0.5416, 0.09026, 1.6), (-0.6318, 0.1805, 1.532), (-0.4513, 0.1805, 1.59), (-0.5416, 0.6318, 1.455), (-0.5416, 0.4513, 1.498), (-0.6318, 0.5416, 1.466), (-0.4513, 0.5416, 1.483), (-0.1805, -0.4513, 1.855), (-0.1805, -0.6318, 1.698), (-0.2708, -0.5415, 1.775), (-0.09026, -0.5415, 1.781), (-0.5416, -0.4513, 1.678), (-0.5416, -0.6318, 1.574), (-0.6318, -0.5415, 1.56), (-0.4513, -0.5415, 1.699), (-0.5416, -0.09026, 1.684), (-0.5416, -0.2708, 1.714), (-0.6318, -0.1805, 1.623), (-0.4513, -0.1805, 1.792), (0.5416, -0.4513, 1.518), (0.5416, -0.6318, 1.478), (0.4513, -0.5415, 1.527), (0.6318, -0.5415, 1.473), (0.1805, -0.4513, 1.696), (0.1805, -0.6318, 1.584), (0.09026, -0.5415, 1.705), (0.2708, -0.5415, 1.59), (0.1805, -0.09026, 1.701), (0.1805, -0.2708, 1.738), (0.09026, -0.1805, 1.805), (0.2708, -0.1805, 1.658), (0.5416, -0.09026, 1.519), (0.5416, -0.2708, 1.532), (0.4513, -0.1805, 1.566), (0.6318, -0.1805, 1.492), (-0.1805, -0.09026, 1.857), (-0.1805, -0.2708, 1.91), (-0.2708, -0.1805, 1.887), (-0.09026, -0.1805, 1.895), (-0.1805, 0.6318, 1.451), (-0.1805, 0.4513, 1.508), (-0.2708, 0.5416, 1.485), (-0.09026, 0.5416, 1.47), (0.5416, 0.6318, 1.349), (0.5416, 0.4513, 1.388), (0.4513, 0.5416, 1.384), (0.6318, 0.5416, 1.355), (0.6318, 0.4513, 1.372), (0.4513, 0.4513, 1.407), (0.4513, 0.6318, 1.363), (-0.09026, 0.4513, 1.499), (-0.2708, 0.4513, 1.512), (-0.2708, 0.6318, 1.457), (-0.09026, -0.2708, 1.903), (-0.2708, -0.2708, 1.895), (-0.2708, -0.09026, 1.843), (0.6318, -0.2708, 1.496), (0.4513, -0.2708, 1.568), (0.4513, -0.09026, 1.556), (0.2708, -0.2708, 1.663), (0.09026, -0.2708, 1.811), (0.09026, -0.09026, 1.769), (0.2708, -0.6318, 1.544), (0.09026, -0.6318, 1.63), (0.09026, -0.4513, 1.764), (0.6318, -0.6318, 1.457), (0.4513, -0.6318, 1.501), (0.4513, -0.4513, 1.549), (-0.4513, -0.2708, 1.797), (-0.6318, -0.2708, 1.625), (-0.6318, -0.09026, 1.606), (-0.4513, -0.6318, 1.628), (-0.6318, -0.6318, 1.517), (-0.6318, -0.4513, 1.595), (-0.09026, -0.6318, 1.693), (-0.2708, -0.6318, 1.69), (-0.2708, -0.4513, 1.843), (-0.4513, 0.4513, 1.507), (-0.6318, 0.4513, 1.485), (-0.6318, 0.6318, 1.447), (-0.4513, 0.09026, 1.646), (-0.6318, 0.09026, 1.552), (-0.6318, 0.2708, 1.519), (-0.09026, 0.09026, 1.703), (-0.2708, 0.09026, 1.7), (-0.2708, 0.2708, 1.569), (0.2708, 0.4513, 1.444), (0.09026, 0.4513, 1.478), (0.09026, 0.6318, 1.42), (0.2708, 0.09026, 1.573), (0.09026, 0.09026, 1.647), (0.09026, 0.2708, 1.542), (0.6318, 0.09026, 1.451), (0.4513, 0.09026, 1.517), (0.4513, 0.2708, 1.459), (0.6318, 0.2708, 1.41), (0.2708, 0.2708, 1.507), (0.2708, 0.6318, 1.391), (-0.09026, 0.2708, 1.561), (-0.4513, 0.2708, 1.552), (-0.4513, 0.6318, 1.459), (-0.09026, -0.4513, 1.85), (-0.4513, -0.4513, 1.755), (-0.4513, -0.09026, 1.757), (0.6318, -0.4513, 1.487), (0.2708, -0.4513, 1.629), (0.2708, -0.09026, 1.636), (0.6318, -0.09026, 1.483), (-0.09026, -0.09026, 1.852), (-0.09026, 0.6318, 1.441), (0.6318, 0.6318, 1.339)], [], [(3, 7, 6, 2, 143, 47, 103, 19, 131, 35, 91, 10, 139, 43, 99, 15, 127, 31, 87), (7, 4, 5, 6), (1, 5, 4, 0, 141, 45, 101, 17, 129, 33, 89, 8, 137, 41, 97, 13, 125, 29, 85), (0, 4, 7, 3, 144, 48, 104, 20, 132, 36, 92, 11, 140, 44, 100, 16, 128, 32, 88), (2, 6, 5, 1, 142, 46, 102, 18, 130, 34, 90, 9, 138, 42, 98, 14, 126, 30, 86), (292, 143, 2, 86), (291, 93, 9, 90), (290, 94, 12, 147), (289, 139, 10, 148), (288, 109, 24, 136), (287, 110, 25, 151), (286, 127, 15, 152), (285, 113, 23, 135), (284, 114, 26, 155), (283, 106, 22, 156), (282, 117, 18, 102), (281, 118, 27, 159), (280, 105, 21, 160), (279, 121, 14, 98), (278, 122, 28, 163), (277, 131, 19, 164), (276, 165, 68, 124), (275, 166, 69, 167), (274, 91, 35, 168), (273, 169, 67, 123), (272, 170, 70, 171), (271, 162, 66, 172), (270, 173, 42, 138), (269, 174, 71, 175), (268, 161, 65, 176), (267, 177, 64, 120), (266, 178, 72, 179), (265, 145, 49, 180), (264, 181, 63, 119), (263, 182, 73, 183), (262, 158, 62, 184), (261, 185, 46, 142), (260, 186, 74, 187), (259, 157, 61, 188), (258, 189, 60, 116), (257, 190, 75, 191), (256, 146, 50, 192), (255, 193, 59, 115), (254, 194, 76, 195), (253, 154, 58, 196), (252, 197, 39, 95), (251, 198, 77, 199), (250, 153, 57, 200), (249, 201, 56, 112), (248, 202, 78, 203), (247, 87, 31, 204), (246, 205, 55, 111), (245, 206, 79, 207), (244, 150, 54, 208), (243, 209, 40, 96), (242, 210, 80, 211), (241, 149, 53, 212), (240, 213, 52, 108), (239, 214, 81, 215), (238, 99, 43, 216), (237, 217, 51, 107), (236, 218, 82, 219), (235, 134, 38, 220), (234, 221, 34, 130), (233, 222, 83, 223), (232, 133, 37, 224), (231, 225, 30, 126), (230, 226, 84, 227), (229, 103, 47, 228), (226, 229, 228, 84), (68, 164, 229, 226), (164, 19, 103, 229), (161, 230, 227, 65), (28, 124, 230, 161), (124, 68, 226, 230), (121, 231, 126, 14), (65, 227, 231, 121), (227, 84, 225, 231), (222, 232, 224, 83), (64, 160, 232, 222), (160, 21, 133, 232), (157, 233, 223, 61), (27, 120, 233, 157), (120, 64, 222, 233), (117, 234, 130, 18), (61, 223, 234, 117), (223, 83, 221, 234), (218, 235, 220, 82), (60, 156, 235, 218), (156, 22, 134, 235), (153, 236, 219, 57), (26, 116, 236, 153), (116, 60, 218, 236), (113, 237, 107, 23), (57, 219, 237, 113), (219, 82, 217, 237), (214, 238, 216, 81), (56, 152, 238, 214), (152, 15, 99, 238), (149, 239, 215, 53), (25, 112, 239, 149), (112, 56, 214, 239), (109, 240, 108, 24), (53, 215, 240, 109), (215, 81, 213, 240), (210, 241, 212, 80), (55, 151, 241, 210), (151, 25, 149, 241), (134, 242, 211, 38), (22, 111, 242, 134), (111, 55, 210, 242), (94, 243, 96, 12), (38, 211, 243, 94), (211, 80, 209, 243), (206, 244, 208, 79), (36, 132, 244, 206), (132, 20, 150, 244), (146, 245, 207, 50), (11, 92, 245, 146), (92, 36, 206, 245), (106, 246, 111, 22), (50, 207, 246, 106), (207, 79, 205, 246), (202, 247, 204, 78), (48, 144, 247, 202), (144, 3, 87, 247), (150, 248, 203, 54), (20, 104, 248, 150), (104, 48, 202, 248), (110, 249, 112, 25), (54, 203, 249, 110), (203, 78, 201, 249), (198, 250, 200, 77), (59, 155, 250, 198), (155, 26, 153, 250), (129, 251, 199, 33), (17, 115, 251, 129), (115, 59, 198, 251), (89, 252, 95, 8), (33, 199, 252, 89), (199, 77, 197, 252), (194, 253, 196, 76), (32, 128, 253, 194), (128, 16, 154, 253), (141, 254, 195, 45), (0, 88, 254, 141), (88, 32, 194, 254), (101, 255, 115, 17), (45, 195, 255, 101), (195, 76, 193, 255), (190, 256, 192, 75), (44, 140, 256, 190), (140, 11, 146, 256), (154, 257, 191, 58), (16, 100, 257, 154), (100, 44, 190, 257), (114, 258, 116, 26), (58, 191, 258, 114), (191, 75, 189, 258), (186, 259, 188, 74), (63, 159, 259, 186), (159, 27, 157, 259), (125, 260, 187, 29), (13, 119, 260, 125), (119, 63, 186, 260), (85, 261, 142, 1), (29, 187, 261, 85), (187, 74, 185, 261), (182, 262, 184, 73), (39, 135, 262, 182), (135, 23, 158, 262), (137, 263, 183, 41), (8, 95, 263, 137), (95, 39, 182, 263), (97, 264, 119, 13), (41, 183, 264, 97), (183, 73, 181, 264), (178, 265, 180, 72), (51, 147, 265, 178), (147, 12, 145, 265), (158, 266, 179, 62), (23, 107, 266, 158), (107, 51, 178, 266), (118, 267, 120, 27), (62, 179, 267, 118), (179, 72, 177, 267), (174, 268, 176, 71), (67, 163, 268, 174), (163, 28, 161, 268), (133, 269, 175, 37), (21, 123, 269, 133), (123, 67, 174, 269), (93, 270, 138, 9), (37, 175, 270, 93), (175, 71, 173, 270), (170, 271, 172, 70), (40, 136, 271, 170), (136, 24, 162, 271), (145, 272, 171, 49), (12, 96, 272, 145), (96, 40, 170, 272), (105, 273, 123, 21), (49, 171, 273, 105), (171, 70, 169, 273), (166, 274, 168, 69), (52, 148, 274, 166), (148, 10, 91, 274), (162, 275, 167, 66), (24, 108, 275, 162), (108, 52, 166, 275), (122, 276, 124, 28), (66, 167, 276, 122), (167, 69, 165, 276), (165, 277, 164, 68), (69, 168, 277, 165), (168, 35, 131, 277), (169, 278, 163, 67), (70, 172, 278, 169), (172, 66, 122, 278), (173, 279, 98, 42), (71, 176, 279, 173), (176, 65, 121, 279), (177, 280, 160, 64), (72, 180, 280, 177), (180, 49, 105, 280), (181, 281, 159, 63), (73, 184, 281, 181), (184, 62, 118, 281), (185, 282, 102, 46), (74, 188, 282, 185), (188, 61, 117, 282), (189, 283, 156, 60), (75, 192, 283, 189), (192, 50, 106, 283), (193, 284, 155, 59), (76, 196, 284, 193), (196, 58, 114, 284), (197, 285, 135, 39), (77, 200, 285, 197), (200, 57, 113, 285), (201, 286, 152, 56), (78, 204, 286, 201), (204, 31, 127, 286), (205, 287, 151, 55), (79, 208, 287, 205), (208, 54, 110, 287), (209, 288, 136, 40), (80, 212, 288, 209), (212, 53, 109, 288), (213, 289, 148, 52), (81, 216, 289, 213), (216, 43, 139, 289), (217, 290, 147, 51), (82, 220, 290, 217), (220, 38, 94, 290), (221, 291, 90, 34), (83, 224, 291, 221), (224, 37, 93, 291), (225, 292, 86, 30), (84, 228, 292, 225), (228, 47, 143, 292)])
me_cube_003.materials.append(mat_whiteboard)
me_cube_003.use_remesh_preserve_volume = False
me_cube_003.use_remesh_preserve_attributes = False
me_cube_003.use_mirror_vertex_groups = False
me_cube_003.update()
me_cube_002 = bpy.data.meshes.new('Cube.002')
me_cube_002.from_pydata([(-0.7221, -0.7221, 1.681), (-0.7221, 0.7221, 1.681), (0.7221, 0.7221, 1.681), (0.7221, -0.7221, 1.681), (-0.7221, -0.7221, 0.5241), (-0.7221, 0.7221, 0.5241), (0.7221, 0.7221, 0.5241), (0.7221, -0.7221, 0.5241), (-0.6334, -0.8023, 0.0), (-0.8023, -0.6334, 0.0), (-1.0, -0.7153, 1.681), (-0.7153, -1.0, 1.681), (-0.7987, -0.7987, 1.681), (-0.8023, 0.6334, 0.0), (-0.6334, 0.8023, 0.0), (-0.7153, 1.0, 1.681), (-1.0, 0.7153, 1.681), (-0.7987, 0.7987, 1.681), (0.8023, -0.6334, 0.0), (0.6334, -0.8023, 0.0), (0.7153, -1.0, 1.681), (1.0, -0.7153, 1.681), (0.7987, -0.7987, 1.681), (0.6334, 0.8023, 0.0), (0.8023, 0.6334, 0.0), (1.0, 0.7153, 1.681), (0.7153, 1.0, 1.681), (0.7987, 0.7987, 1.681), (-1.0, -0.7153, 0.0), (-0.7153, -1.0, 0.0), (-0.7153, 1.0, 0.0), (-1.0, 0.7153, 0.0), (1.0, 0.7153, 0.0), (0.7153, 1.0, 0.0), (0.7153, -1.0, 0.0), (1.0, -0.7153, 0.0)], [], [(8, 9, 13, 14, 23, 24, 18, 19), (27, 26, 15, 17, 1, 2), (22, 21, 25, 27, 2, 3), (12, 11, 20, 22, 3, 0), (20, 11, 29, 34), (3, 2, 6, 7), (15, 26, 33, 30), (17, 16, 10, 12, 0, 1), (25, 21, 35, 32), (7, 6, 5, 4), (1, 0, 4, 5), (0, 3, 7, 4), (2, 1, 5, 6), (10, 11, 12), (15, 16, 17), (20, 21, 22), (25, 26, 27), (29, 11, 10, 28), (15, 30, 31, 16), (25, 32, 33, 26), (20, 34, 35, 21), (10, 16, 31, 28), (9, 8, 29, 28), (14, 13, 31, 30), (24, 23, 33, 32), (19, 18, 35, 34), (13, 9, 28, 31), (8, 19, 34, 29), (23, 14, 30, 33), (18, 24, 32, 35)])
me_cube_002.materials.append(mat_wood)
me_cube_002.use_remesh_preserve_volume = False
me_cube_002.use_remesh_preserve_attributes = False
me_cube_002.use_mirror_vertex_groups = False
me_cube_002.update()
me_cube_001 = bpy.data.meshes.new('Cube.001')
me_cube_001.from_pydata([(-0.5505, -0.06092, 0.9549), (0.7081, -0.06092, 0.9549), (-0.4759, -0.9184, 0.7528), (-0.6892, -0.6491, 0.8162), (-0.6936, 0.5762, 0.8118), (-0.4767, 0.8473, 0.7509), (0.8466, -0.6493, 0.8162), (0.6335, -0.9184, 0.7528), (0.6342, 0.8473, 0.7509), (0.8514, 0.576, 0.8118), (-0.7465, -0.6943, 0.05995), (-0.5173, -0.9838, 0.05995), (-0.5181, 0.9138, 0.05995), (-0.7513, 0.6224, 0.05995), (0.909, 0.6222, 0.05995), (0.6757, 0.9138, 0.05995), (0.6749, -0.9838, 0.05995), (0.9039, -0.6945, 0.05995), (-0.5975, -0.06225, 0.05995), (0.7551, -0.06225, 0.05995), (-0.477, -0.05943, 2.104), (-0.6912, -0.05943, 1.889), (-0.6284, -0.05943, 2.041), (0.8488, -0.05943, 1.889), (0.6345, -0.05943, 2.104), (0.786, -0.05943, 2.041), (-0.6056, -0.6049, 2.099), (-0.8312, -0.6533, 1.897), (-0.7651, -0.6391, 2.045), (-0.4259, -0.8319, 2.153), (-0.5287, -1.035, 1.987), (-0.4986, -0.9758, 2.124), (-0.4267, 0.7607, 2.155), (-0.5287, 0.9646, 1.987), (-0.4988, 0.9049, 2.125), (-0.6098, 0.5319, 2.104), (-0.8352, 0.5817, 1.901), (-0.7692, 0.5671, 2.049), (0.5834, -0.8319, 2.153), (0.6862, -1.035, 1.987), (0.6561, -0.9758, 2.124), (0.763, -0.6052, 2.1), (0.9887, -0.6533, 1.897), (0.9226, -0.6392, 2.045), (0.7676, 0.5317, 2.104), (0.9928, 0.5817, 1.901), (0.9268, 0.567, 2.049), (0.5843, 0.7607, 2.155), (0.6862, 0.9646, 1.987), (0.6564, 0.9049, 2.125), (-0.6912, -0.05943, 1.028), (-0.5138, -0.05943, 0.9984), (-0.6392, -0.05943, 0.9026), (0.6714, -0.05943, 0.9984), (0.8488, -0.05943, 1.028), (0.7968, -0.05943, 0.9026), (-0.4435, -0.8669, 0.8081), (-0.5287, -1.035, 0.798), (-0.5037, -0.986, 0.6842), (-0.8312, -0.6533, 0.8881), (-0.6443, -0.6133, 0.8679), (-0.7764, -0.6416, 0.7654), (-0.6485, 0.5405, 0.8637), (-0.8352, 0.5817, 0.884), (-0.7805, 0.5696, 0.7613), (-0.5287, 0.9646, 0.798), (-0.4442, 0.7958, 0.8063), (-0.5039, 0.9152, 0.6837), (0.8018, -0.6134, 0.8678), (0.9887, -0.6533, 0.8881), (0.934, -0.6416, 0.7654), (0.6862, -1.035, 0.798), (0.6011, -0.8669, 0.8081), (0.6613, -0.986, 0.6842), (0.6018, 0.7958, 0.8063), (0.6862, 0.9646, 0.798), (0.6615, 0.9152, 0.6837), (0.9928, 0.5817, 0.884), (0.8063, 0.5403, 0.8637), (0.9381, 0.5695, 0.7613)], [], [(0, 1, 9, 8, 5, 4), (2, 7, 6, 1, 0, 3), (18, 13, 12, 15, 14, 19), (11, 10, 18, 19, 17, 16), (6, 7, 16, 17), (2, 3, 10, 11), (5, 8, 15, 12), (3, 0, 18, 10), (4, 5, 12, 13), (0, 4, 13, 18), (7, 2, 11, 16), (8, 9, 14, 15), (9, 1, 19, 14), (1, 6, 17, 19), (51, 62, 66, 74, 78, 53), (21, 36, 63, 50), (39, 30, 57, 71), (45, 23, 54, 77), (23, 42, 69, 54), (33, 65, 63, 36), (45, 77, 75, 48), (33, 48, 75, 65), (27, 21, 50, 59), (57, 30, 27, 59), (39, 71, 69, 42), (38, 41, 24, 20, 26, 29), (29, 26, 28, 31), (31, 28, 27, 30), (35, 32, 34, 37), (37, 34, 33, 36), (47, 44, 46, 49), (49, 46, 45, 48), (41, 38, 40, 43), (43, 40, 39, 42), (26, 20, 22, 28), (28, 22, 21, 27), (38, 29, 31, 40), (40, 31, 30, 39), (42, 23, 25, 43), (43, 25, 24, 41), (32, 47, 49, 34), (34, 49, 48, 33), (20, 35, 37, 22), (22, 37, 36, 21), (23, 45, 46, 25), (25, 46, 44, 24), (24, 44, 47, 32, 35, 20), (60, 56, 58, 61), (61, 58, 57, 59), (66, 62, 64, 67), (67, 64, 63, 65), (78, 74, 76, 79), (79, 76, 75, 77), (72, 68, 70, 73), (73, 70, 69, 71), (51, 60, 61, 52), (52, 61, 59, 50), (71, 57, 58, 73), (73, 58, 56, 72), (54, 69, 70, 55), (55, 70, 68, 53), (74, 66, 67, 76), (76, 67, 65, 75), (50, 63, 64, 52), (52, 64, 62, 51), (77, 54, 55, 79), (79, 55, 53, 78), (56, 60, 51, 53, 68, 72)])
me_cube_001.polygons.foreach_set('material_index', [1, 1, 1, 1, 1, 1, 1, 1, 1, 1, 1, 1, 1, 1, 0, 0, 0, 0, 0, 0, 0, 0, 0, 0, 0, 0, 0, 0, 0, 0, 0, 0, 0, 0, 0, 0, 0, 0, 0, 0, 0, 0, 0, 0, 0, 0, 0, 0, 0, 0, 0, 0, 0, 0, 0, 0, 0, 0, 0, 0, 0, 0, 0, 0, 0, 0, 0, 0])
me_cube_001.materials.append(mat_wood)
me_cube_001.materials.append(mat_brush)
me_cube_001.use_remesh_preserve_volume = False
me_cube_001.use_remesh_preserve_attributes = False
me_cube_001.use_mirror_vertex_groups = False
me_cube_001.update()
me_cylinder = bpy.data.meshes.new('Cylinder')
me_cylinder.from_pydata([(0.1202, 1.812, 0.205), (0.1202, -3.513, 0.205), (0.2791, 1.812, 0.1551), (0.2791, -3.513, 0.1551), (0.3449, 1.812, 0.03447), (0.3449, -3.513, 0.03447), (0.2791, 1.812, -0.08611), (0.2791, -3.513, -0.08611), (0.1202, 1.812, -0.1361), (0.1202, -3.513, -0.1361), (-0.03875, 1.812, -0.08611), (-0.03875, -3.513, -0.08611), (-0.1046, 1.812, 0.03447), (-0.1046, -3.513, 0.03447), (-0.03875, 1.812, 0.1551), (-0.03875, -3.513, 0.1551), (0.1202, -1.306, -0.9655), (0.1202, -1.306, 1.034), (0.8273, -1.599, -0.9655), (0.8273, -1.599, 1.034), (1.12, -2.306, -0.9655), (1.12, -2.306, 1.034), (0.8273, -3.013, -0.9655), (0.8273, -3.013, 1.034), (0.1202, -3.306, -0.9655), (0.1202, -3.306, 1.034), (-0.5869, -3.013, -0.9655), (-0.5869, -3.013, 1.034), (-0.8798, -2.306, -0.9655), (-0.8798, -2.306, 1.034), (-0.5869, -1.599, -0.9655), (-0.5869, -1.599, 1.034)], [], [(0, 1, 3, 2), (2, 3, 5, 4), (4, 5, 7, 6), (6, 7, 9, 8), (8, 9, 11, 10), (10, 11, 13, 12), (3, 1, 15, 13, 11, 9, 7, 5), (12, 13, 15, 14), (14, 15, 1, 0), (0, 2, 4, 6, 8, 10, 12, 14), (16, 17, 19, 18), (18, 19, 21, 20), (20, 21, 23, 22), (22, 23, 25, 24), (24, 25, 27, 26), (26, 27, 29, 28), (19, 17, 31, 29, 27, 25, 23, 21), (28, 29, 31, 30), (30, 31, 17, 16), (16, 18, 20, 22, 24, 26, 28, 30)])
me_cylinder.materials.append(mat_wood)
me_cylinder.use_remesh_preserve_volume = False
me_cylinder.use_remesh_preserve_attributes = False
me_cylinder.use_mirror_vertex_groups = False
me_cylinder.update()
me_go_prepstation = bpy.data.meshes.new('GO_PrepStation')
me_go_prepstation.from_pydata([(0.1184, 0.0982, 0.435), (0.1184, 0.6017, 0.435), (0.6218, 0.0982, 0.435), (0.6218, 0.6017, 0.435), (0.1184, 0.0982, 0.4744), (0.1184, 0.6017, 0.4744), (0.6218, 0.6017, 0.4744), (0.6218, 0.0982, 0.4744)], [], [(3, 2, 0, 1), (6, 5, 4, 7), (2, 3, 6, 7), (0, 2, 7, 4), (1, 0, 4, 5), (3, 1, 5, 6)])
me_go_prepstation.materials.append(mat_whiteboard)
me_go_prepstation.use_remesh_preserve_volume = False
me_go_prepstation.use_remesh_preserve_attributes = False
me_go_prepstation.use_mirror_vertex_groups = False
me_go_prepstation.update()

# ---- objects
ob_go_dyepowder = bpy.data.objects.new('GO_dyepowder', me_cone)
ob_go_dyeinbox = bpy.data.objects.new('GO_Dyeinbox', me_cube_003)
ob_go__patternbox = bpy.data.objects.new('GO__PatternBox', me_cube_002)
ob_go_brush = bpy.data.objects.new('Go_Brush', me_cube_001)
ob_go_mallet = bpy.data.objects.new('GO_Mallet', me_cylinder)
ob_go_prepstation = bpy.data.objects.new('GO_PrepStation', me_go_prepstation)

# ---- transforms, parenting, visibility, modifiers, constraints
ob_go_dyepowder.location = (0.0, 0.0, 0.0)
ob_go_dyepowder.scale = (0.325, 0.325, 0.1947)
ob_go_dyepowder.lineart.crease_threshold = 0.0
ob_go_dyeinbox.location = (0.0, 0.0, 0.0)
ob_go_dyeinbox.scale = (0.2822, 0.2822, 0.2822)
ob_go_dyeinbox.lineart.crease_threshold = 0.0
ob_go__patternbox.location = (0.0, -9.313e-10, -1.676e-08)
ob_go__patternbox.scale = (0.2822, 0.2822, 0.2822)
ob_go__patternbox.lineart.crease_threshold = 0.0
ob_go_brush.location = (-0.01721, 0.01099, -0.007885)
ob_go_brush.scale = (0.2182, 0.3141, 0.1315)
ob_go_brush.lineart.crease_threshold = 0.0
ob_go_mallet.location = (-0.01721, 0.01099, -0.007885)
ob_go_mallet.scale = (0.1432, 0.1432, 0.1887)
ob_go_mallet.lineart.crease_threshold = 0.0
ob_go_prepstation.location = (-0.01721, 0.01099, -0.007885)
ob_go_prepstation.scale = (1.397, 1.397, 1.397)
ob_go_prepstation.lineart.crease_threshold = 0.0

# ---- collection membership
col_collection_1.objects.link(ob_go_dyepowder)
col_collection_1.objects.link(ob_go_dyeinbox)
col_collection_1.objects.link(ob_go__patternbox)
col_collection_1.objects.link(ob_go_brush)
col_collection_1.objects.link(ob_go_mallet)
col_collection_1.objects.link(ob_go_prepstation)

# ---- scene / render settings (as saved in the file)
scene.frame_start = 1; scene.frame_end = 250; scene.frame_set(1)
scene.render.engine = 'CYCLES'
scene.render.resolution_percentage = 50
scene.render.dither_intensity = 0.0
scene.cycles.use_denoising = False
scene.cycles.samples = 128
scene.cycles.sampling_pattern = 'TABULATED_SOBOL'
scene.cycles.light_sampling_threshold = 0.0
scene.cycles.use_adaptive_sampling = False
scene.cycles.use_light_tree = False
scene.cycles.blur_glossy = 0.0
scene.cycles.sample_clamp_indirect = 0.0
scene.view_settings.view_transform = 'Standard'
bpy.context.view_layer.update()

# ---- added for rendering (the .blend has no active camera and no usable light): camera, sun
cam_auto = bpy.data.cameras.new('AutoCamera')
cam_auto.lens = 50.0
cam_auto.sensor_width = 36.0
cam_auto.clip_end = 1000.0
ob_auto_camera = bpy.data.objects.new('AutoCamera', cam_auto)
scene.collection.objects.link(ob_auto_camera)
ob_auto_camera.location = (2.09093, -2.00283, 1.68763)
ob_auto_camera.rotation_euler = (1.09748, -7.21219e-08, 0.694738)
scene.camera = ob_auto_camera
light_auto_sun = bpy.data.lights.new('AutoSun', 'SUN')
light_auto_sun.energy = 3.0
light_auto_sun.angle = 0.0523599
ob_auto_sun = bpy.data.objects.new('AutoSun', light_auto_sun)
scene.collection.objects.link(ob_auto_sun)
ob_auto_sun.rotation_euler = (0.872665, 0.174533, 0.523599)
bpy.context.view_layer.update()
